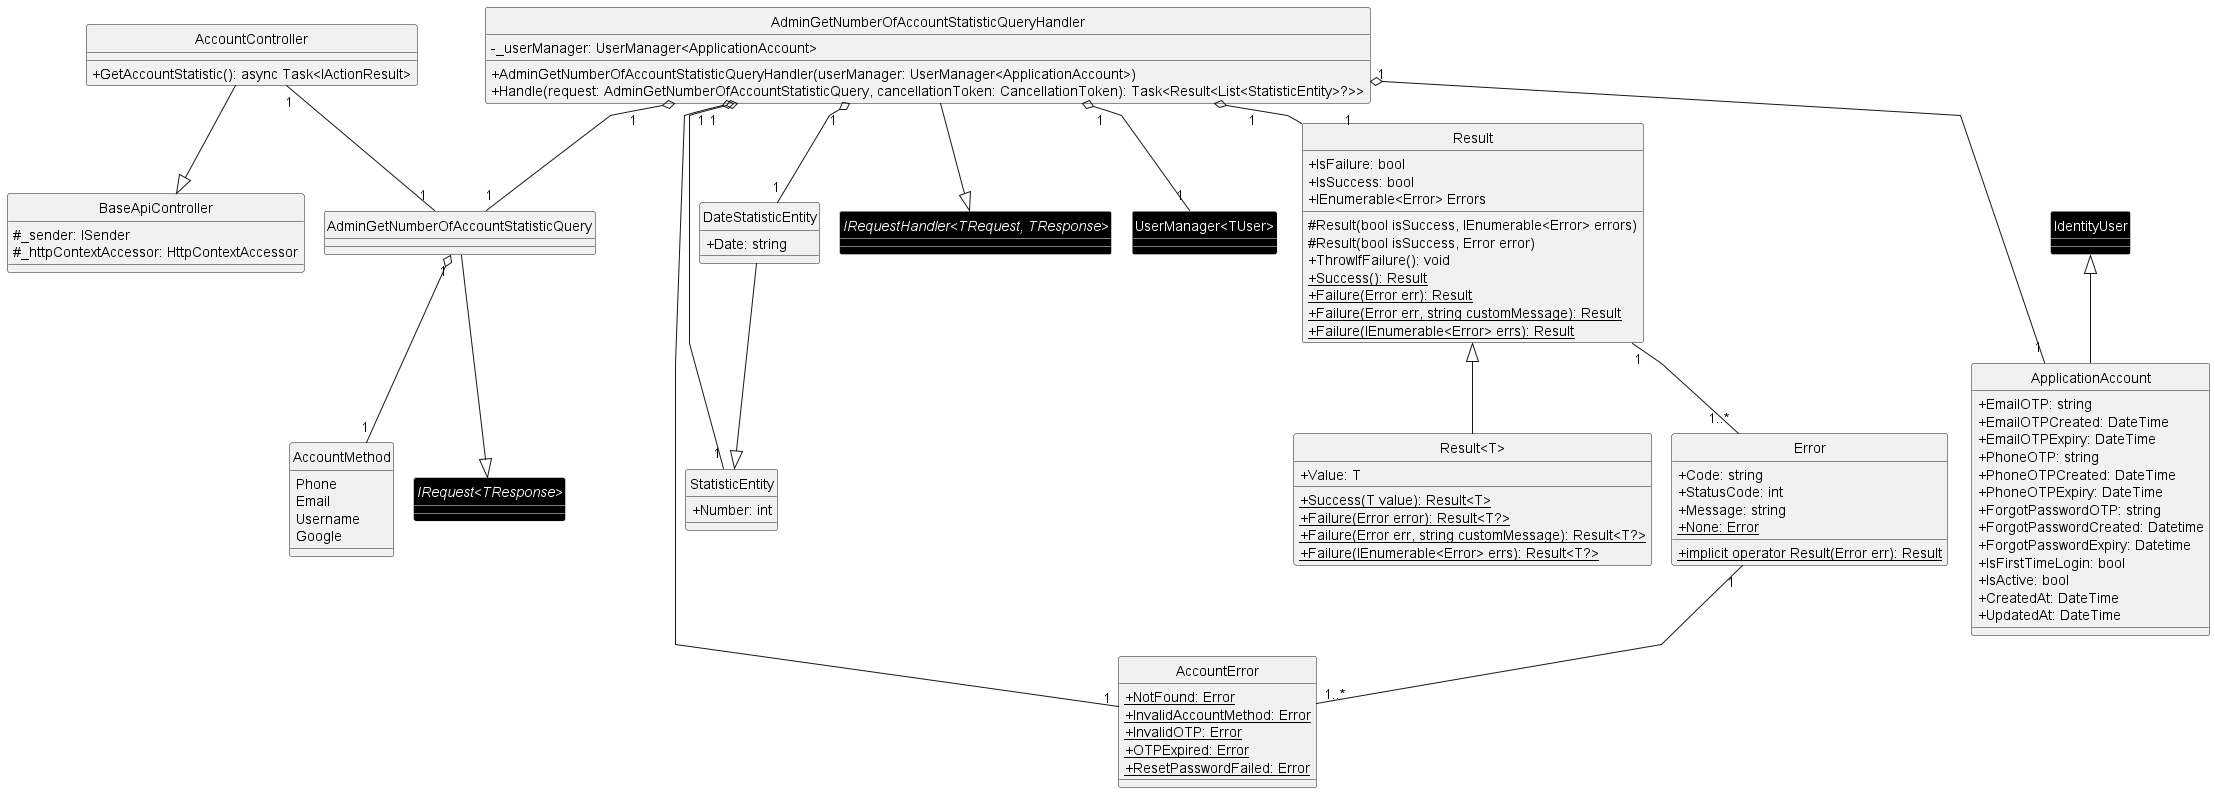

The diagram above was rendered by PlantUML. Its source (embedded in the PNG):
@startuml ClassDiagram
!include doc/SDS/CommonClassDiagram/ResultAndError.plantuml
skinparam classAttributeIconSize 0
skinparam linetype polyline
skinparam nodesep 20
skinparam ranksep 20
hide circle

class BaseApiController {
    #_sender: ISender
    #_httpContextAccessor: HttpContextAccessor
}

class AccountController {
    +GetAccountStatistic(): async Task<IActionResult>
}

class AdminGetNumberOfAccountStatisticQuery {
}

class AdminGetNumberOfAccountStatisticQueryHandler {
    -_userManager: UserManager<ApplicationAccount> 
    +AdminGetNumberOfAccountStatisticQueryHandler(userManager: UserManager<ApplicationAccount>)
    +Handle(request: AdminGetNumberOfAccountStatisticQuery, cancellationToken: CancellationToken): Task<Result<List<StatisticEntity>?>>
}

class AccountError {
    {static} +NotFound: Error
    {static} +InvalidAccountMethod: Error
    {static} +InvalidOTP: Error
    {static} +OTPExpired: Error
    {static} +ResetPasswordFailed: Error
}

class StatisticEntity {
    +Number: int
}

class DateStatisticEntity {
    +Date: string
}

enum AccountMethod {
    Phone
    Email
    Username
    Google
}

!include doc/SDS/CommonClassDiagram/Account/AccountDbContext.plantuml 
remove IDisposable
remove DbSet<T>
remove IdentityUserLogin<T>
remove IDbContext
remove DbContext
remove IApplicationDbContext
remove ApplicationDbContext
remove IdentityDbContext<ApplicationAccount>

' =========== Library class ===========
interface "IRequest<TResponse>" #black;line:white;text:white
interface "IRequestHandler<TRequest, TResponse>" #black;line:white;text:white
class "UserManager<TUser>" #black;line:white;text:white
' =========== Library class ===========

AccountController --|> BaseApiController
AccountController "1"--"1" AdminGetNumberOfAccountStatisticQuery
AdminGetNumberOfAccountStatisticQuery "1" o--"1" AccountMethod
AdminGetNumberOfAccountStatisticQuery --|> "IRequest<TResponse>"

AdminGetNumberOfAccountStatisticQueryHandler --|> "IRequestHandler<TRequest, TResponse>"
AdminGetNumberOfAccountStatisticQueryHandler "1" o--"1" AdminGetNumberOfAccountStatisticQuery
AdminGetNumberOfAccountStatisticQueryHandler "1" o---"1" ApplicationAccount
AdminGetNumberOfAccountStatisticQueryHandler "1" o--"1" AccountError
AdminGetNumberOfAccountStatisticQueryHandler "1" o--"1" Result
AdminGetNumberOfAccountStatisticQueryHandler "1" o--"1" "UserManager<TUser>"
AdminGetNumberOfAccountStatisticQueryHandler "1" o--"1" StatisticEntity
AdminGetNumberOfAccountStatisticQueryHandler "1" o--"1" DateStatisticEntity


DateStatisticEntity --|> StatisticEntity
Error "1" --"1..*" AccountError

@enduml